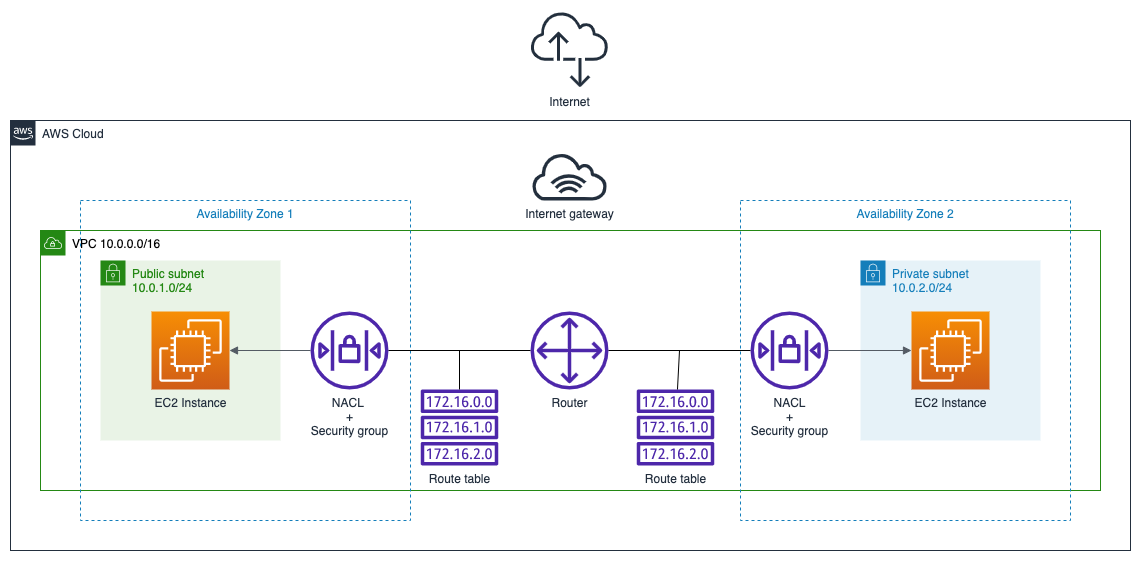

The diagram above was exported from draw.io. Its source (the exported page's mxGraphModel, read from the mxfile embedded in the PNG):
<mxGraphModel dx="450" dy="320" grid="1" gridSize="10" guides="1" tooltips="1" connect="1" arrows="1" fold="1" page="1" pageScale="1" pageWidth="1169" pageHeight="827" math="0" shadow="0">
  <root>
    <mxCell id="0" />
    <mxCell id="1" parent="0" />
    <mxCell id="CZ1XlBqjvnEght05NqYO-39" value="AWS Cloud" style="points=[[0,0],[0.25,0],[0.5,0],[0.75,0],[1,0],[1,0.25],[1,0.5],[1,0.75],[1,1],[0.75,1],[0.5,1],[0.25,1],[0,1],[0,0.75],[0,0.5],[0,0.25]];outlineConnect=0;gradientColor=none;html=1;whiteSpace=wrap;fontSize=12;fontStyle=0;shape=mxgraph.aws4.group;grIcon=mxgraph.aws4.group_aws_cloud_alt;strokeColor=#232F3E;fillColor=none;verticalAlign=top;align=left;spacingLeft=30;fontColor=#232F3E;dashed=0;" vertex="1" parent="1">
      <mxGeometry x="24" y="180" width="1120" height="430" as="geometry" />
    </mxCell>
    <mxCell id="CZ1XlBqjvnEght05NqYO-30" value="&lt;font color=&quot;#000000&quot;&gt;VPC 10.0.0.0/16&lt;/font&gt;" style="points=[[0,0],[0.25,0],[0.5,0],[0.75,0],[1,0],[1,0.25],[1,0.5],[1,0.75],[1,1],[0.75,1],[0.5,1],[0.25,1],[0,1],[0,0.75],[0,0.5],[0,0.25]];outlineConnect=0;gradientColor=none;html=1;whiteSpace=wrap;fontSize=12;fontStyle=0;shape=mxgraph.aws4.group;grIcon=mxgraph.aws4.group_vpc;strokeColor=#248814;fillColor=none;verticalAlign=top;align=left;spacingLeft=30;fontColor=#AAB7B8;dashed=0;" vertex="1" parent="1">
      <mxGeometry x="54" y="290" width="1060" height="260" as="geometry" />
    </mxCell>
    <mxCell id="CZ1XlBqjvnEght05NqYO-29" value="Availability Zone 2" style="fillColor=none;strokeColor=#147EBA;dashed=1;verticalAlign=top;fontStyle=0;fontColor=#147EBA;" vertex="1" parent="1">
      <mxGeometry x="754" y="260" width="330" height="320" as="geometry" />
    </mxCell>
    <mxCell id="CZ1XlBqjvnEght05NqYO-28" value="Availability Zone 1" style="fillColor=none;strokeColor=#147EBA;dashed=1;verticalAlign=top;fontStyle=0;fontColor=#147EBA;" vertex="1" parent="1">
      <mxGeometry x="94" y="260" width="330" height="320" as="geometry" />
    </mxCell>
    <mxCell id="CZ1XlBqjvnEght05NqYO-15" value="Router" style="sketch=0;outlineConnect=0;fontColor=#232F3E;gradientColor=none;fillColor=#4D27AA;strokeColor=none;dashed=0;verticalLabelPosition=bottom;verticalAlign=top;align=center;html=1;fontSize=12;fontStyle=0;aspect=fixed;pointerEvents=1;shape=mxgraph.aws4.customer_gateway;" vertex="1" parent="1">
      <mxGeometry x="544" y="371" width="78" height="78" as="geometry" />
    </mxCell>
    <mxCell id="CZ1XlBqjvnEght05NqYO-16" value="Route table" style="sketch=0;outlineConnect=0;fontColor=#232F3E;gradientColor=none;fillColor=#4D27AA;strokeColor=none;dashed=0;verticalLabelPosition=bottom;verticalAlign=top;align=center;html=1;fontSize=12;fontStyle=0;aspect=fixed;pointerEvents=1;shape=mxgraph.aws4.route_table;" vertex="1" parent="1">
      <mxGeometry x="434" y="449" width="78" height="76" as="geometry" />
    </mxCell>
    <mxCell id="CZ1XlBqjvnEght05NqYO-19" value="Internet" style="sketch=0;outlineConnect=0;fontColor=#232F3E;gradientColor=none;fillColor=#232F3D;strokeColor=none;dashed=0;verticalLabelPosition=bottom;verticalAlign=top;align=center;html=1;fontSize=12;fontStyle=0;aspect=fixed;pointerEvents=1;shape=mxgraph.aws4.internet_alt2;" vertex="1" parent="1">
      <mxGeometry x="544" y="70" width="78" height="78" as="geometry" />
    </mxCell>
    <mxCell id="CZ1XlBqjvnEght05NqYO-20" value="Internet gateway" style="sketch=0;outlineConnect=0;fontColor=#232F3E;gradientColor=none;fillColor=#232F3D;strokeColor=none;dashed=0;verticalLabelPosition=bottom;verticalAlign=top;align=center;html=1;fontSize=12;fontStyle=0;aspect=fixed;pointerEvents=1;shape=mxgraph.aws4.internet_alt1;" vertex="1" parent="1">
      <mxGeometry x="544" y="212" width="78" height="48" as="geometry" />
    </mxCell>
    <mxCell id="CZ1XlBqjvnEght05NqYO-22" value="Route table" style="sketch=0;outlineConnect=0;fontColor=#232F3E;gradientColor=none;fillColor=#4D27AA;strokeColor=none;dashed=0;verticalLabelPosition=bottom;verticalAlign=top;align=center;html=1;fontSize=12;fontStyle=0;aspect=fixed;pointerEvents=1;shape=mxgraph.aws4.route_table;" vertex="1" parent="1">
      <mxGeometry x="650" y="449" width="78" height="76" as="geometry" />
    </mxCell>
    <mxCell id="CZ1XlBqjvnEght05NqYO-23" value="NACL&lt;br&gt;+&lt;br&gt;Security group" style="sketch=0;outlineConnect=0;fontColor=#232F3E;gradientColor=none;fillColor=#4D27AA;strokeColor=none;dashed=0;verticalLabelPosition=bottom;verticalAlign=top;align=center;html=1;fontSize=12;fontStyle=0;aspect=fixed;pointerEvents=1;shape=mxgraph.aws4.network_access_control_list;" vertex="1" parent="1">
      <mxGeometry x="764" y="371" width="78" height="78" as="geometry" />
    </mxCell>
    <mxCell id="CZ1XlBqjvnEght05NqYO-27" value="" style="group" vertex="1" connectable="0" parent="1">
      <mxGeometry x="874" y="320" width="180" height="180" as="geometry" />
    </mxCell>
    <mxCell id="CZ1XlBqjvnEght05NqYO-24" value="Private subnet&lt;br&gt;10.0.2.0/24" style="points=[[0,0],[0.25,0],[0.5,0],[0.75,0],[1,0],[1,0.25],[1,0.5],[1,0.75],[1,1],[0.75,1],[0.5,1],[0.25,1],[0,1],[0,0.75],[0,0.5],[0,0.25]];outlineConnect=0;gradientColor=none;html=1;whiteSpace=wrap;fontSize=12;fontStyle=0;shape=mxgraph.aws4.group;grIcon=mxgraph.aws4.group_security_group;grStroke=0;strokeColor=#147EBA;fillColor=#E6F2F8;verticalAlign=top;align=left;spacingLeft=30;fontColor=#147EBA;dashed=0;" vertex="1" parent="CZ1XlBqjvnEght05NqYO-27">
      <mxGeometry width="180" height="180" as="geometry" />
    </mxCell>
    <mxCell id="CZ1XlBqjvnEght05NqYO-26" value="EC2 Instance" style="sketch=0;points=[[0,0,0],[0.25,0,0],[0.5,0,0],[0.75,0,0],[1,0,0],[0,1,0],[0.25,1,0],[0.5,1,0],[0.75,1,0],[1,1,0],[0,0.25,0],[0,0.5,0],[0,0.75,0],[1,0.25,0],[1,0.5,0],[1,0.75,0]];outlineConnect=0;fontColor=#232F3E;gradientColor=#F78E04;gradientDirection=north;fillColor=#D05C17;strokeColor=#ffffff;dashed=0;verticalLabelPosition=bottom;verticalAlign=top;align=center;html=1;fontSize=12;fontStyle=0;aspect=fixed;shape=mxgraph.aws4.resourceIcon;resIcon=mxgraph.aws4.ec2;" vertex="1" parent="CZ1XlBqjvnEght05NqYO-27">
      <mxGeometry x="51" y="51" width="78" height="78" as="geometry" />
    </mxCell>
    <mxCell id="CZ1XlBqjvnEght05NqYO-13" value="Public subnet&lt;br&gt;10.0.1.0/24" style="points=[[0,0],[0.25,0],[0.5,0],[0.75,0],[1,0],[1,0.25],[1,0.5],[1,0.75],[1,1],[0.75,1],[0.5,1],[0.25,1],[0,1],[0,0.75],[0,0.5],[0,0.25]];outlineConnect=0;gradientColor=none;html=1;whiteSpace=wrap;fontSize=12;fontStyle=0;shape=mxgraph.aws4.group;grIcon=mxgraph.aws4.group_security_group;grStroke=0;strokeColor=#248814;fillColor=#E9F3E6;verticalAlign=top;align=left;spacingLeft=30;fontColor=#248814;dashed=0;" vertex="1" parent="1">
      <mxGeometry x="114" y="320" width="180" height="180" as="geometry" />
    </mxCell>
    <mxCell id="CZ1XlBqjvnEght05NqYO-14" value="EC2 Instance" style="sketch=0;points=[[0,0,0],[0.25,0,0],[0.5,0,0],[0.75,0,0],[1,0,0],[0,1,0],[0.25,1,0],[0.5,1,0],[0.75,1,0],[1,1,0],[0,0.25,0],[0,0.5,0],[0,0.75,0],[1,0.25,0],[1,0.5,0],[1,0.75,0]];outlineConnect=0;fontColor=#232F3E;gradientColor=#F78E04;gradientDirection=north;fillColor=#D05C17;strokeColor=#ffffff;dashed=0;verticalLabelPosition=bottom;verticalAlign=top;align=center;html=1;fontSize=12;fontStyle=0;aspect=fixed;shape=mxgraph.aws4.resourceIcon;resIcon=mxgraph.aws4.ec2;" vertex="1" parent="1">
      <mxGeometry x="165" y="371" width="78" height="78" as="geometry" />
    </mxCell>
    <mxCell id="CZ1XlBqjvnEght05NqYO-21" value="NACL&amp;nbsp;&lt;br&gt;+&lt;br&gt;Security group" style="sketch=0;outlineConnect=0;fontColor=#232F3E;gradientColor=none;fillColor=#4D27AA;strokeColor=none;dashed=0;verticalLabelPosition=bottom;verticalAlign=top;align=center;html=1;fontSize=12;fontStyle=0;aspect=fixed;pointerEvents=1;shape=mxgraph.aws4.network_access_control_list;" vertex="1" parent="1">
      <mxGeometry x="324" y="371" width="78" height="78" as="geometry" />
    </mxCell>
    <mxCell id="CZ1XlBqjvnEght05NqYO-33" value="" style="endArrow=none;html=1;rounded=0;fontColor=#000000;" edge="1" parent="1" source="CZ1XlBqjvnEght05NqYO-21" target="CZ1XlBqjvnEght05NqYO-15">
      <mxGeometry width="50" height="50" relative="1" as="geometry">
        <mxPoint x="474" y="430" as="sourcePoint" />
        <mxPoint x="524" y="380" as="targetPoint" />
      </mxGeometry>
    </mxCell>
    <mxCell id="CZ1XlBqjvnEght05NqYO-34" value="" style="edgeStyle=orthogonalEdgeStyle;html=1;endArrow=none;elbow=vertical;startArrow=block;startFill=1;strokeColor=#545B64;rounded=0;fontColor=#000000;exitX=1;exitY=0.5;exitDx=0;exitDy=0;exitPerimeter=0;" edge="1" parent="1" source="CZ1XlBqjvnEght05NqYO-14" target="CZ1XlBqjvnEght05NqYO-21">
      <mxGeometry width="100" relative="1" as="geometry">
        <mxPoint x="304" y="400" as="sourcePoint" />
        <mxPoint x="404" y="400" as="targetPoint" />
      </mxGeometry>
    </mxCell>
    <mxCell id="CZ1XlBqjvnEght05NqYO-35" value="" style="endArrow=none;html=1;rounded=0;fontColor=#000000;" edge="1" parent="1" source="CZ1XlBqjvnEght05NqYO-16">
      <mxGeometry width="50" height="50" relative="1" as="geometry">
        <mxPoint x="504" y="510" as="sourcePoint" />
        <mxPoint x="473" y="410" as="targetPoint" />
      </mxGeometry>
    </mxCell>
    <mxCell id="CZ1XlBqjvnEght05NqYO-36" value="" style="endArrow=none;html=1;rounded=0;fontColor=#000000;" edge="1" parent="1" source="CZ1XlBqjvnEght05NqYO-15" target="CZ1XlBqjvnEght05NqYO-23">
      <mxGeometry width="50" height="50" relative="1" as="geometry">
        <mxPoint x="644" y="510" as="sourcePoint" />
        <mxPoint x="694" y="460" as="targetPoint" />
      </mxGeometry>
    </mxCell>
    <mxCell id="CZ1XlBqjvnEght05NqYO-37" value="" style="endArrow=none;html=1;rounded=0;fontColor=#000000;" edge="1" parent="1" target="CZ1XlBqjvnEght05NqYO-22">
      <mxGeometry width="50" height="50" relative="1" as="geometry">
        <mxPoint x="693" y="410" as="sourcePoint" />
        <mxPoint x="694" y="460" as="targetPoint" />
      </mxGeometry>
    </mxCell>
    <mxCell id="CZ1XlBqjvnEght05NqYO-38" value="" style="edgeStyle=orthogonalEdgeStyle;html=1;endArrow=block;elbow=vertical;startArrow=none;endFill=1;strokeColor=#545B64;rounded=0;fontColor=#000000;entryX=0;entryY=0.5;entryDx=0;entryDy=0;entryPerimeter=0;" edge="1" parent="1" source="CZ1XlBqjvnEght05NqYO-23" target="CZ1XlBqjvnEght05NqYO-26">
      <mxGeometry width="100" relative="1" as="geometry">
        <mxPoint x="794" y="480" as="sourcePoint" />
        <mxPoint x="894" y="480" as="targetPoint" />
      </mxGeometry>
    </mxCell>
  </root>
</mxGraphModel>